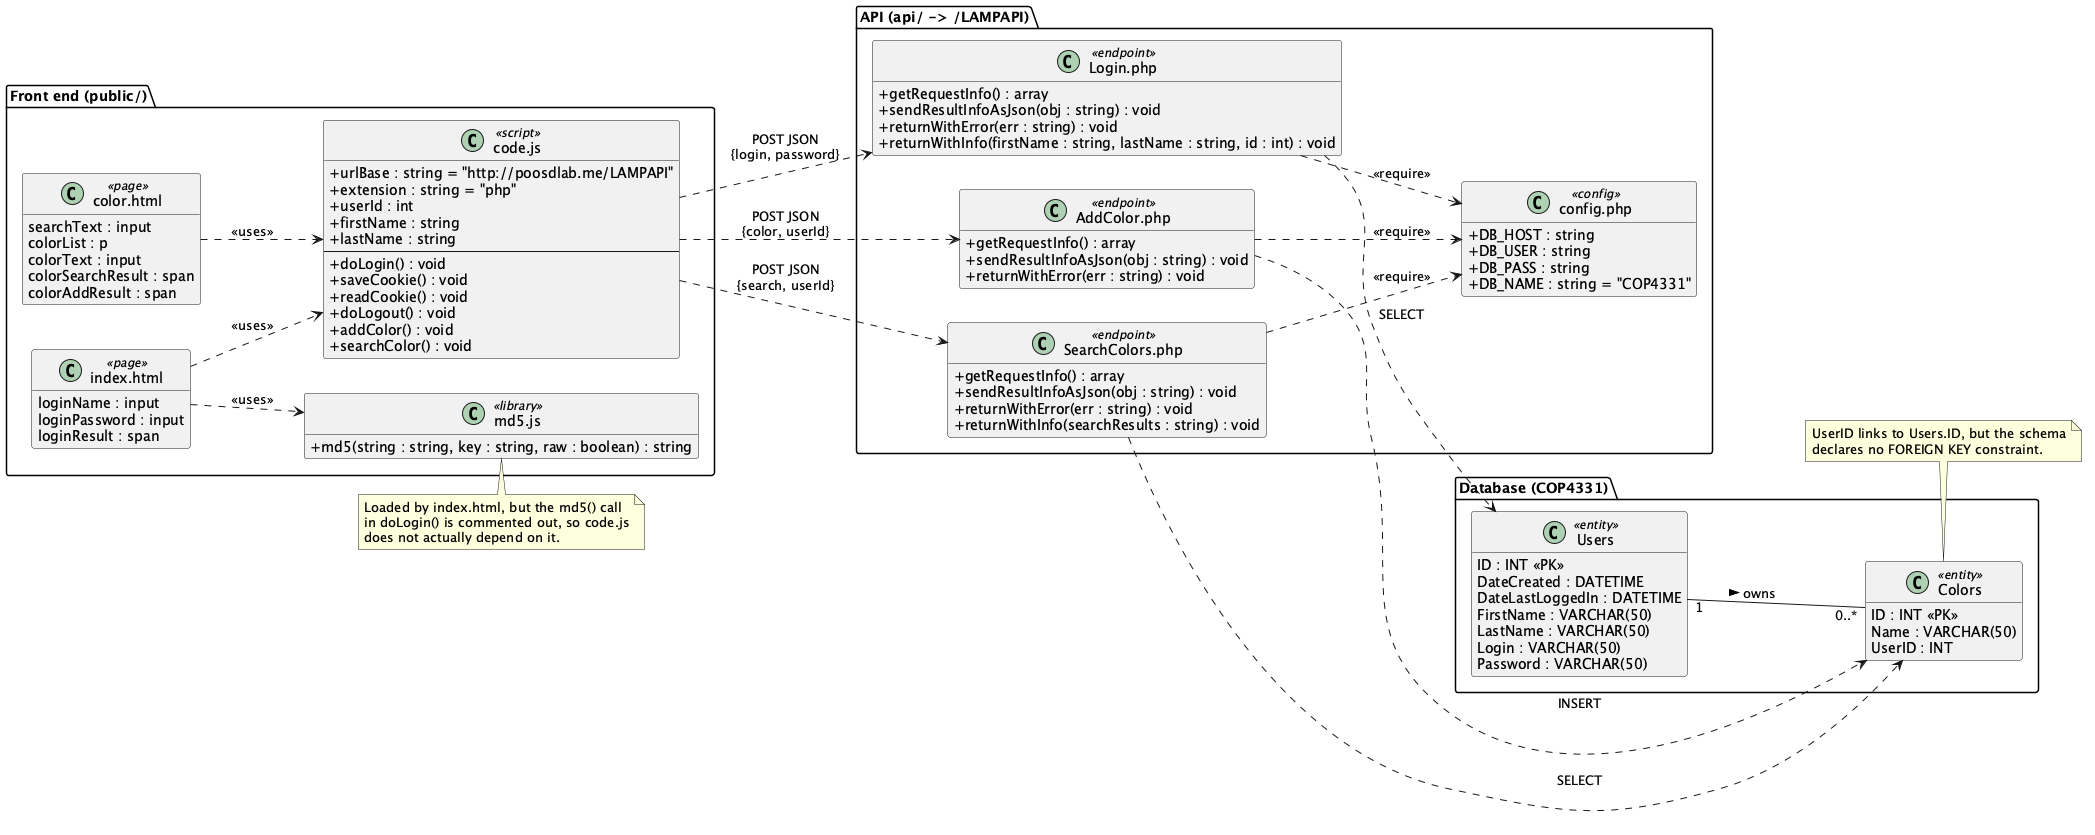

The diagram above was rendered by PlantUML. Its source (embedded in the PNG):
@startuml class
' Class Diagram - COLORS web application
' The app is not written with classes, so each file/module is modeled as a
' class with a stereotype, and each DB table as an <<entity>>.
skinparam classAttributeIconSize 0
hide empty members
left to right direction

package "Front end (public/)" {
  class "index.html" as IndexPage <<page>> {
    loginName : input
    loginPassword : input
    loginResult : span
  }
  class "color.html" as ColorPage <<page>> {
    searchText : input
    colorList : p
    colorText : input
    colorSearchResult : span
    colorAddResult : span
  }
  class "code.js" as CodeJS <<script>> {
    +urlBase : string = "http://poosdlab.me/LAMPAPI"
    +extension : string = "php"
    +userId : int
    +firstName : string
    +lastName : string
    --
    +doLogin() : void
    +saveCookie() : void
    +readCookie() : void
    +doLogout() : void
    +addColor() : void
    +searchColor() : void
  }
  class "md5.js" as MD5 <<library>> {
    +md5(string : string, key : string, raw : boolean) : string
  }
}

package "API (api/ -> /LAMPAPI)" {
  class "Login.php" as LoginAPI <<endpoint>> {
    +getRequestInfo() : array
    +sendResultInfoAsJson(obj : string) : void
    +returnWithError(err : string) : void
    +returnWithInfo(firstName : string, lastName : string, id : int) : void
  }
  class "AddColor.php" as AddColorAPI <<endpoint>> {
    +getRequestInfo() : array
    +sendResultInfoAsJson(obj : string) : void
    +returnWithError(err : string) : void
  }
  class "SearchColors.php" as SearchAPI <<endpoint>> {
    +getRequestInfo() : array
    +sendResultInfoAsJson(obj : string) : void
    +returnWithError(err : string) : void
    +returnWithInfo(searchResults : string) : void
  }
  class "config.php" as Config <<config>> {
    +DB_HOST : string
    +DB_USER : string
    +DB_PASS : string
    +DB_NAME : string = "COP4331"
  }
}

package "Database (COP4331)" {
  class Users <<entity>> {
    {field} ID : INT <<PK>>
    {field} DateCreated : DATETIME
    {field} DateLastLoggedIn : DATETIME
    {field} FirstName : VARCHAR(50)
    {field} LastName : VARCHAR(50)
    {field} Login : VARCHAR(50)
    {field} Password : VARCHAR(50)
  }
  class Colors <<entity>> {
    {field} ID : INT <<PK>>
    {field} Name : VARCHAR(50)
    {field} UserID : INT
  }
}

IndexPage ..> CodeJS : <<uses>>
IndexPage ..> MD5 : <<uses>>
ColorPage ..> CodeJS : <<uses>>

CodeJS ..> LoginAPI : POST JSON\n{login, password}
CodeJS ..> AddColorAPI : POST JSON\n{color, userId}
CodeJS ..> SearchAPI : POST JSON\n{search, userId}

LoginAPI ..> Config : <<require>>
AddColorAPI ..> Config : <<require>>
SearchAPI ..> Config : <<require>>

LoginAPI ..> Users : SELECT
AddColorAPI ..> Colors : INSERT
SearchAPI ..> Colors : SELECT

Users "1" -- "0..*" Colors : owns >

note top of MD5
  Loaded by index.html, but the md5() call
  in doLogin() is commented out, so code.js
  does not actually depend on it.
end note

note bottom of Colors
  UserID links to Users.ID, but the schema
  declares no FOREIGN KEY constraint.
end note
@enduml